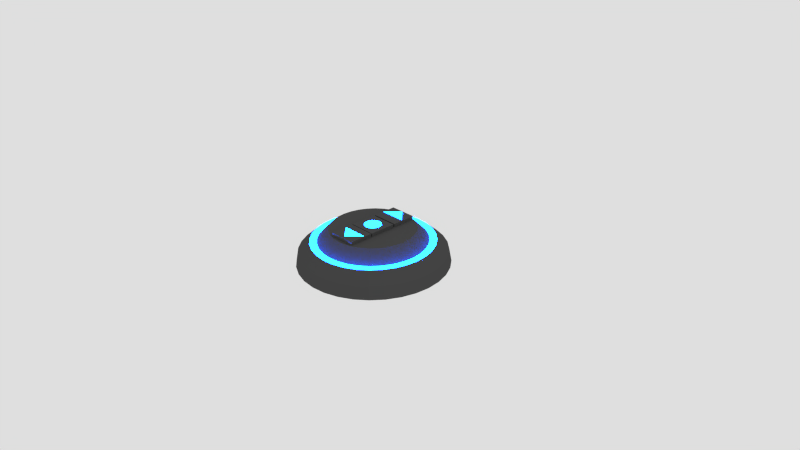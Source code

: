 # Source: DPI_Mine.blend  (saved by Blender 2.76.0; exported with 4.5.12 LTS)
import bpy
from mathutils import Matrix  # noqa: F401  (used for matrix-valued properties, if any)

bpy.ops.wm.read_factory_settings(use_empty=True)
scene = bpy.context.scene
scene.name = 'Scene'

# ---- collections
col_collection_1 = bpy.data.collections.new('Collection 1'); scene.collection.children.link(col_collection_1)

# ---- materials (node trees are filled in below, after node groups)
mat_material_001 = bpy.data.materials.new('Material.001')
mat_material_001.alpha_threshold = 0.0
mat_material_001.roughness = 0.5
mat_material_002 = bpy.data.materials.new('Material.002')
mat_material_002.alpha_threshold = 0.0
mat_material_002.roughness = 0.5

# ---- material node trees
mat_material_001.use_nodes = True; mat_material_001.node_tree.nodes.clear()
_N = mat_material_001.node_tree.nodes; _L = mat_material_001.node_tree.links
n0 = _N.new('ShaderNodeOutputMaterial'); n0.name = 'Material Output'; n0.location = (300, 300)
n1 = _N.new('ShaderNodeBsdfDiffuse'); n1.name = 'Diffuse BSDF'; n1.location = (10, 300)
n1.inputs[0].default_value = (0.07135, 0.07135, 0.07135, 1.0)
_L.new(n1.outputs[0], n0.inputs[0])
n0.is_active_output = True
mat_material_002.use_nodes = True; mat_material_002.node_tree.nodes.clear()
_N = mat_material_002.node_tree.nodes; _L = mat_material_002.node_tree.links
n0 = _N.new('ShaderNodeOutputMaterial'); n0.name = 'Material Output'; n0.location = (460, 300)
n1 = _N.new('ShaderNodeBsdfDiffuse'); n1.name = 'Diffuse BSDF'; n1.location = (10, 300)
n1.inputs[0].default_value = (0.5967, 0.5967, 0.5967, 1.0)
n2 = _N.new('ShaderNodeMixShader'); n2.name = 'Mix Shader'; n2.location = (240, 293)
n2.inputs[0].default_value = 0.2364
n3 = _N.new('ShaderNodeEmission'); n3.name = 'Emission'; n3.location = (19, 154)
n3.inputs[0].default_value = (0.0, 0.0807, 1.0, 1.0)
n3.inputs[1].default_value = 100.0
_L.new(n1.outputs[0], n2.inputs[2])
_L.new(n2.outputs[0], n0.inputs[0])
_L.new(n3.outputs[0], n2.inputs[1])
n0.is_active_output = True

# ---- world
world_world = bpy.data.worlds.new('World'); scene.world = world_world
world_world.color = (0.7357, 0.7357, 0.7357)
world_world.use_sun_shadow = False
world_world.sun_shadow_jitter_overblur = 0.0
world_world.cycles.sampling_method = 'MANUAL'
world_world.cycles.sample_map_resolution = 256

# ---- cameras
cam_camera = bpy.data.cameras.new('Camera')
cam_camera.clip_end = 100.0
cam_camera.lens = 35.0
cam_camera.sensor_width = 32.0
cam_camera.sensor_height = 18.0
cam_camera.ortho_scale = 7.314
cam_camera.dof.focus_distance = 0.0

# ---- lights
light_lamp = bpy.data.lights.new('Lamp', 'POINT')
light_lamp.transmission_factor = 0.0
light_lamp.cutoff_distance = 30.0
light_lamp.energy = 100.0
light_lamp.shadow_buffer_clip_start = 1.001
light_lamp.shadow_soft_size = 0.1
light_lamp.shadow_maximum_resolution = 0.006
light_lamp.use_absolute_resolution = True
light_lamp.cycles.use_multiple_importance_sampling = False

# ---- meshes
me_cylinder_001 = bpy.data.meshes.new('Cylinder.001')
me_cylinder_001.from_pydata([(3.634e-09, 0.9694, -1.0), (0.0, 1.0, 1.0), (0.1891, 0.9508, -1.0), (0.1951, 0.9808, 1.0), (0.371, 0.8956, -1.0), (0.3827, 0.9239, 1.0), (0.5386, 0.806, -1.0), (0.5556, 0.8315, 1.0), (0.6855, 0.6855, -1.0), (0.7071, 0.7071, 1.0), (0.806, 0.5386, -1.0), (0.8315, 0.5556, 1.0), (0.8956, 0.371, -1.0), (0.9239, 0.3827, 1.0), (0.9508, 0.1891, -1.0), (0.9808, 0.1951, 1.0), (0.9694, 8.191e-08, -1.0), (1.0, 7.55e-08, 1.0), (0.9508, -0.1891, -1.0), (0.9808, -0.1951, 1.0), (0.8956, -0.371, -1.0), (0.9239, -0.3827, 1.0), (0.806, -0.5386, -1.0), (0.8315, -0.5556, 1.0), (0.6855, -0.6855, -1.0), (0.7071, -0.7071, 1.0), (0.5386, -0.806, -1.0), (0.5556, -0.8315, 1.0), (0.371, -0.8956, -1.0), (0.3827, -0.9239, 1.0), (0.1891, -0.9508, -1.0), (0.1951, -0.9808, 1.0), (-3.122e-07, -0.9694, -1.0), (-3.258e-07, -1.0, 1.0), (-0.1891, -0.9508, -1.0), (-0.1951, -0.9808, 1.0), (-0.371, -0.8956, -1.0), (-0.3827, -0.9239, 1.0), (-0.5386, -0.806, -1.0), (-0.5556, -0.8315, 1.0), (-0.6855, -0.6855, -1.0), (-0.7071, -0.7071, 1.0), (-0.806, -0.5386, -1.0), (-0.8315, -0.5556, 1.0), (-0.8956, -0.371, -1.0), (-0.9239, -0.3827, 1.0), (-0.9508, -0.1891, -1.0), (-0.9808, -0.1951, 1.0), (-0.9694, 9.448e-07, -1.0), (-1.0, 9.656e-07, 1.0), (-0.9508, 0.1891, -1.0), (-0.9808, 0.1951, 1.0), (-0.8956, 0.371, -1.0), (-0.9239, 0.3827, 1.0), (-0.806, 0.5386, -1.0), (-0.8315, 0.5556, 1.0), (-0.6855, 0.6855, -1.0), (-0.7071, 0.7071, 1.0), (-0.5386, 0.806, -1.0), (-0.5556, 0.8315, 1.0), (-0.371, 0.8956, -1.0), (-0.3827, 0.9239, 1.0), (-0.1891, 0.9508, -1.0), (-0.1951, 0.9808, 1.0), (-1.351e-08, 0.7217, -2.575), (0.1408, 0.7079, -2.575), (0.2762, 0.6668, -2.575), (0.401, 0.6001, -2.575), (0.5103, 0.5103, -2.575), (0.6001, 0.401, -2.575), (0.6668, 0.2762, -2.575), (0.7079, 0.1408, -2.575), (0.7217, 1.001e-07, -2.575), (0.7079, -0.1408, -2.575), (0.6668, -0.2762, -2.575), (0.6001, -0.401, -2.575), (0.5103, -0.5103, -2.575), (0.401, -0.6001, -2.575), (0.2762, -0.6668, -2.575), (0.1408, -0.7079, -2.575), (-2.106e-07, -0.7217, -2.575), (-0.1408, -0.7079, -2.575), (-0.2762, -0.6668, -2.575), (-0.401, -0.6001, -2.575), (-0.5103, -0.5103, -2.575), (-0.6001, -0.401, -2.575), (-0.6668, -0.2762, -2.575), (-0.7079, -0.1408, -2.575), (-0.7217, 7.549e-07, -2.575), (-0.7079, 0.1408, -2.575), (-0.6668, 0.2762, -2.575), (-0.6001, 0.401, -2.575), (-0.5103, 0.5103, -2.575), (-0.401, 0.6001, -2.575), (-0.2762, 0.6668, -2.575), (-0.1408, 0.7079, -2.575), (2.01e-08, 0.8143, -2.575), (0.1589, 0.7986, -2.575), (0.3116, 0.7523, -2.575), (0.4524, 0.6771, -2.575), (0.5758, 0.5758, -2.575), (0.6771, 0.4524, -2.575), (0.7523, 0.3116, -2.575), (0.7986, 0.1589, -2.575), (0.8143, 1.171e-07, -2.575), (0.7986, -0.1589, -2.575), (0.7523, -0.3116, -2.575), (0.6771, -0.4524, -2.575), (0.5758, -0.5758, -2.575), (0.4524, -0.6771, -2.575), (0.3116, -0.7523, -2.575), (0.1589, -0.7986, -2.575), (-2.452e-07, -0.8143, -2.575), (-0.1589, -0.7986, -2.575), (-0.3116, -0.7523, -2.575), (-0.4524, -0.6771, -2.575), (-0.5758, -0.5758, -2.575), (-0.6771, -0.4524, -2.575), (-0.7523, -0.3116, -2.575), (-0.7986, -0.1589, -2.575), (-0.8143, 8.419e-07, -2.575), (-0.7986, 0.1589, -2.575), (-0.7523, 0.3116, -2.575), (-0.6771, 0.4524, -2.575), (-0.5758, 0.5758, -2.575), (-0.4524, 0.6771, -2.575), (-0.3116, 0.7523, -2.575), (-0.1589, 0.7986, -2.575), (6.929e-09, 0.566, -4.462), (0.1104, 0.5551, -4.462), (0.2166, 0.5229, -4.462), (0.3144, 0.4706, -4.462), (0.4002, 0.4002, -4.462), (0.4706, 0.3144, -4.462), (0.5229, 0.2166, -4.462), (0.5551, 0.1104, -4.462), (0.566, 1.399e-07, -4.462), (0.5551, -0.1104, -4.462), (0.5229, -0.2166, -4.462), (0.4706, -0.3144, -4.462), (0.4002, -0.4002, -4.462), (0.3144, -0.4706, -4.462), (0.2166, -0.5229, -4.462), (0.1104, -0.5551, -4.462), (-1.476e-07, -0.566, -4.462), (-0.1104, -0.5551, -4.462), (-0.2166, -0.5229, -4.462), (-0.3144, -0.4706, -4.462), (-0.4002, -0.4002, -4.462), (-0.4706, -0.3144, -4.462), (-0.5229, -0.2166, -4.462), (-0.5551, -0.1104, -4.462), (-0.566, 6.534e-07, -4.462), (-0.5551, 0.1104, -4.462), (-0.5229, 0.2166, -4.462), (-0.4706, 0.3144, -4.462), (-0.4002, 0.4002, -4.462), (-0.3144, 0.4706, -4.462), (-0.2166, 0.5229, -4.462), (-0.1104, 0.5551, -4.462)], [], [(0, 1, 3, 2), (2, 3, 5, 4), (4, 5, 7, 6), (6, 7, 9, 8), (8, 9, 11, 10), (10, 11, 13, 12), (12, 13, 15, 14), (14, 15, 17, 16), (16, 17, 19, 18), (18, 19, 21, 20), (20, 21, 23, 22), (22, 23, 25, 24), (24, 25, 27, 26), (26, 27, 29, 28), (28, 29, 31, 30), (30, 31, 33, 32), (32, 33, 35, 34), (34, 35, 37, 36), (36, 37, 39, 38), (38, 39, 41, 40), (40, 41, 43, 42), (42, 43, 45, 44), (44, 45, 47, 46), (46, 47, 49, 48), (48, 49, 51, 50), (50, 51, 53, 52), (52, 53, 55, 54), (54, 55, 57, 56), (56, 57, 59, 58), (58, 59, 61, 60), (3, 1, 63, 61, 59, 57, 55, 53, 51, 49, 47, 45, 43, 41, 39, 37, 35, 33, 31, 29, 27, 25, 23, 21, 19, 17, 15, 13, 11, 9, 7, 5), (62, 63, 1, 0), (60, 61, 63, 62), (50, 52, 122, 121), (74, 75, 139, 138), (6, 8, 100, 99), (24, 26, 109, 108), (42, 44, 118, 117), (60, 62, 127, 126), (16, 18, 105, 104), (34, 36, 114, 113), (52, 54, 123, 122), (8, 10, 101, 100), (26, 28, 110, 109), (44, 46, 119, 118), (0, 2, 97, 96), (62, 0, 96, 127), (18, 20, 106, 105), (36, 38, 115, 114), (54, 56, 124, 123), (10, 12, 102, 101), (28, 30, 111, 110), (46, 48, 120, 119), (2, 4, 98, 97), (20, 22, 107, 106), (38, 40, 116, 115), (56, 58, 125, 124), (12, 14, 103, 102), (30, 32, 112, 111), (48, 50, 121, 120), (4, 6, 99, 98), (22, 24, 108, 107), (40, 42, 117, 116), (58, 60, 126, 125), (14, 16, 104, 103), (32, 34, 113, 112), (65, 64, 96, 97), (66, 65, 97, 98), (67, 66, 98, 99), (68, 67, 99, 100), (69, 68, 100, 101), (70, 69, 101, 102), (71, 70, 102, 103), (72, 71, 103, 104), (73, 72, 104, 105), (74, 73, 105, 106), (75, 74, 106, 107), (76, 75, 107, 108), (77, 76, 108, 109), (78, 77, 109, 110), (79, 78, 110, 111), (80, 79, 111, 112), (81, 80, 112, 113), (82, 81, 113, 114), (83, 82, 114, 115), (84, 83, 115, 116), (85, 84, 116, 117), (86, 85, 117, 118), (87, 86, 118, 119), (88, 87, 119, 120), (89, 88, 120, 121), (90, 89, 121, 122), (91, 90, 122, 123), (92, 91, 123, 124), (93, 92, 124, 125), (94, 93, 125, 126), (95, 94, 126, 127), (64, 95, 127, 96), (128, 129, 130, 131, 132, 133, 134, 135, 136, 137, 138, 139, 140, 141, 142, 143, 144, 145, 146, 147, 148, 149, 150, 151, 152, 153, 154, 155, 156, 157, 158, 159), (88, 89, 153, 152), (75, 76, 140, 139), (89, 90, 154, 153), (76, 77, 141, 140), (90, 91, 155, 154), (77, 78, 142, 141), (64, 65, 129, 128), (91, 92, 156, 155), (78, 79, 143, 142), (65, 66, 130, 129), (92, 93, 157, 156), (79, 80, 144, 143), (66, 67, 131, 130), (93, 94, 158, 157), (80, 81, 145, 144), (67, 68, 132, 131), (94, 95, 159, 158), (81, 82, 146, 145), (68, 69, 133, 132), (95, 64, 128, 159), (82, 83, 147, 146), (69, 70, 134, 133), (83, 84, 148, 147), (70, 71, 135, 134), (84, 85, 149, 148), (71, 72, 136, 135), (85, 86, 150, 149), (72, 73, 137, 136), (86, 87, 151, 150), (73, 74, 138, 137), (87, 88, 152, 151)])
me_cylinder_001.polygons.foreach_set('material_index', [0, 0, 0, 0, 0, 0, 0, 0, 0, 0, 0, 0, 0, 0, 0, 0, 0, 0, 0, 0, 0, 0, 0, 0, 0, 0, 0, 0, 0, 0, 0, 0, 0, 0, 0, 0, 0, 0, 0, 0, 0, 0, 0, 0, 0, 0, 0, 0, 0, 0, 0, 0, 0, 0, 0, 0, 0, 0, 0, 0, 0, 0, 0, 0, 0, 0, 1, 1, 1, 1, 1, 1, 1, 1, 1, 1, 1, 1, 1, 1, 1, 1, 1, 1, 1, 1, 1, 1, 1, 1, 1, 1, 1, 1, 1, 1, 1, 1, 0, 0, 0, 0, 0, 0, 0, 0, 0, 0, 0, 0, 0, 0, 0, 0, 0, 0, 0, 0, 0, 0, 0, 0, 0, 0, 0, 0, 0, 0, 0, 0])
me_cylinder_001.materials.append(mat_material_001)
me_cylinder_001.materials.append(mat_material_002)
me_cylinder_001.use_remesh_preserve_volume = False
me_cylinder_001.use_remesh_preserve_attributes = False
me_cylinder_001.use_mirror_vertex_groups = False
me_cylinder_001.update()
me_plane = bpy.data.meshes.new('Plane')
me_plane.from_pydata([(-1.0, -1.0, 0.0), (0.5095, 0.5119, 0.0), (-1.0, 1.0, 0.0), (1.025, 1.0, 0.0)], [], [(0, 1, 3, 2)])
me_plane.materials.append(mat_material_002)
me_plane.use_remesh_preserve_volume = False
me_plane.use_remesh_preserve_attributes = False
me_plane.use_mirror_vertex_groups = False
me_plane.update()
me_circle = bpy.data.meshes.new('Circle')
me_circle.from_pydata([], [], [])
me_circle.use_remesh_preserve_volume = False
me_circle.use_remesh_preserve_attributes = False
me_circle.use_mirror_vertex_groups = False
me_circle.update()
me_cube_001 = bpy.data.meshes.new('Cube.001')
me_cube_001.from_pydata([(-1.0, -1.0, -1.0), (-1.0, -1.0, 1.0), (-1.0, 1.0, -1.0), (-1.0, 1.0, 1.0), (1.0, -1.0, -1.0), (1.0, -1.0, 1.0), (1.0, 1.0, -1.0), (1.0, 1.0, 1.0)], [], [(1, 3, 2, 0), (3, 7, 6, 2), (7, 5, 4, 6), (5, 1, 0, 4), (0, 2, 6, 4), (5, 7, 3, 1)])
me_cube_001.materials.append(mat_material_001)
me_cube_001.use_remesh_preserve_volume = False
me_cube_001.use_remesh_preserve_attributes = False
me_cube_001.use_mirror_vertex_groups = False
me_cube_001.update()
me_cube_002 = bpy.data.meshes.new('Cube.002')
me_cube_002.from_pydata([(-1.0, -1.0, -1.0), (-1.0, -1.0, 1.0), (-1.0, 1.0, -1.0), (-1.0, 1.0, 1.0), (1.0, -1.0, -1.0), (1.0, -1.0, 1.0), (1.0, 1.0, -1.0), (1.0, 1.0, 1.0)], [], [(1, 3, 2, 0), (3, 7, 6, 2), (7, 5, 4, 6), (5, 1, 0, 4), (0, 2, 6, 4), (5, 7, 3, 1)])
me_cube_002.materials.append(mat_material_001)
me_cube_002.use_remesh_preserve_volume = False
me_cube_002.use_remesh_preserve_attributes = False
me_cube_002.use_mirror_vertex_groups = False
me_cube_002.update()
me_cube_003 = bpy.data.meshes.new('Cube.003')
me_cube_003.from_pydata([(-1.0, -1.0, -1.0), (-1.0, -1.0, 1.0), (-1.0, 1.0, -1.0), (-1.0, 1.0, 1.0), (1.0, -1.0, -1.0), (1.0, -1.0, 1.0), (1.0, 1.0, -1.0), (1.0, 1.0, 1.0)], [], [(1, 3, 2, 0), (3, 7, 6, 2), (7, 5, 4, 6), (5, 1, 0, 4), (0, 2, 6, 4), (5, 7, 3, 1)])
me_cube_003.materials.append(mat_material_001)
me_cube_003.use_remesh_preserve_volume = False
me_cube_003.use_remesh_preserve_attributes = False
me_cube_003.use_mirror_vertex_groups = False
me_cube_003.update()
me_circle_002 = bpy.data.meshes.new('Circle.002')
me_circle_002.from_pydata([(0.0, 1.0, 0.0), (-0.1951, 0.9808, 0.0), (-0.3827, 0.9239, 0.0), (-0.5556, 0.8315, 0.0), (-0.7071, 0.7071, 0.0), (-0.8315, 0.5556, 0.0), (-0.9239, 0.3827, 0.0), (-0.9808, 0.1951, 0.0), (-1.0, 7.55e-08, 0.0), (-0.9808, -0.1951, 0.0), (-0.9239, -0.3827, 0.0), (-0.8315, -0.5556, 0.0), (-0.7071, -0.7071, 0.0), (-0.5556, -0.8315, 0.0), (-0.3827, -0.9239, 0.0), (-0.1951, -0.9808, 0.0), (3.258e-07, -1.0, 0.0), (0.1951, -0.9808, 0.0), (0.3827, -0.9239, 0.0), (0.5556, -0.8315, 0.0), (0.7071, -0.7071, 0.0), (0.8315, -0.5556, 0.0), (0.9239, -0.3827, 0.0), (0.9808, -0.1951, 0.0), (1.0, 9.656e-07, 0.0), (0.9808, 0.1951, 0.0), (0.9239, 0.3827, 0.0), (0.8315, 0.5556, 0.0), (0.7071, 0.7071, 0.0), (0.5556, 0.8315, 0.0), (0.3827, 0.9239, 0.0), (0.1951, 0.9808, 0.0)], [], [(1, 2, 3, 4, 5, 6, 7, 8, 9, 10, 11, 12, 13, 14, 15, 16, 17, 18, 19, 20, 21, 22, 23, 24, 25, 26, 27, 28, 29, 30, 31, 0)])
me_circle_002.materials.append(mat_material_002)
me_circle_002.use_remesh_preserve_volume = False
me_circle_002.use_remesh_preserve_attributes = False
me_circle_002.use_mirror_vertex_groups = False
me_circle_002.update()
me_plane_001 = bpy.data.meshes.new('Plane.001')
me_plane_001.from_pydata([(-1.0, -1.0, 0.0), (0.5095, 0.5119, 0.0), (-1.0, 1.0, 0.0), (1.025, 1.0, 0.0)], [], [(0, 1, 3, 2)])
me_plane_001.materials.append(mat_material_002)
me_plane_001.use_remesh_preserve_volume = False
me_plane_001.use_remesh_preserve_attributes = False
me_plane_001.use_mirror_vertex_groups = False
me_plane_001.update()

# ---- objects
ob_cylinder = bpy.data.objects.new('Cylinder', me_cylinder_001)
ob_plane = bpy.data.objects.new('Plane', me_plane)
ob_circle = bpy.data.objects.new('Circle', me_circle)
ob_cube = bpy.data.objects.new('Cube', me_cube_001)
ob_lamp = bpy.data.objects.new('Lamp', light_lamp)
ob_camera = bpy.data.objects.new('Camera', cam_camera)
ob_cube_001 = bpy.data.objects.new('Cube.001', me_cube_002)
ob_cube_002 = bpy.data.objects.new('Cube.002', me_cube_003)
ob_circle_002 = bpy.data.objects.new('Circle.002', me_circle_002)
ob_plane_001 = bpy.data.objects.new('Plane.001', me_plane_001)

# ---- transforms, parenting, visibility, modifiers, constraints
ob_cylinder.location = (0.0, 0.0, 0.0)
ob_cylinder.scale = (1.0, 1.0, -0.08568)
ob_cylinder.lineart.crease_threshold = 0.0
ob_plane.location = (0.0, 0.3383, 0.4316)
ob_plane.rotation_euler = (0.0, -0.0, -0.7854)
ob_plane.scale = (0.1209, 0.1209, 0.1209)
ob_plane.lineart.crease_threshold = 0.0
ob_circle.location = (0.0, 0.0, 0.6266)
ob_circle.lineart.crease_threshold = 0.0
ob_cube.location = (0.0, 0.0, 0.2791)
ob_cube.scale = (0.1839, 0.1803, 0.1481)
ob_cube.lineart.crease_threshold = 0.0
ob_lamp.location = (4.076, 1.005, 5.904)
ob_lamp.rotation_euler = (0.6503, 0.05522, 1.866)
ob_lamp.lock_rotations_4d = False
ob_lamp.empty_display_type = 'ARROWS'
ob_lamp.color = (0.0, 0.0, 0.0, 0.0)
ob_lamp.lineart.crease_threshold = 0.0
ob_camera.location = (7.481, -6.508, 5.344)
ob_camera.rotation_euler = (1.109, 0.01082, 0.8149)
ob_camera.lock_rotations_4d = False
ob_camera.empty_display_type = 'ARROWS'
ob_camera.color = (0.0, 0.0, 0.0, 0.0)
ob_camera.display_type = 'WIRE'
ob_camera.lineart.crease_threshold = 0.0
ob_cube_001.location = (0.0, -0.3544, 0.2791)
ob_cube_001.scale = (0.1839, 0.162, 0.1481)
ob_cube_001.lineart.crease_threshold = 0.0
ob_cube_002.location = (0.0, 0.363, 0.2791)
ob_cube_002.scale = (0.1839, 0.162, 0.1481)
ob_cube_002.lineart.crease_threshold = 0.0
ob_circle_002.location = (0.0, 0.0, 0.4288)
ob_circle_002.scale = (0.1126, 0.1126, 0.1126)
ob_circle_002.lineart.crease_threshold = 0.0
ob_plane_001.location = (0.0, -0.2992, 0.4279)
ob_plane_001.rotation_euler = (0.0, -0.0, 2.356)
ob_plane_001.scale = (0.1209, 0.1209, 0.1209)
ob_plane_001.lineart.crease_threshold = 0.0

# ---- collection membership
col_collection_1.objects.link(ob_cylinder)
col_collection_1.objects.link(ob_plane)
col_collection_1.objects.link(ob_circle)
col_collection_1.objects.link(ob_cube)
col_collection_1.objects.link(ob_lamp)
col_collection_1.objects.link(ob_camera)
col_collection_1.objects.link(ob_cube_001)
col_collection_1.objects.link(ob_cube_002)
col_collection_1.objects.link(ob_circle_002)
col_collection_1.objects.link(ob_plane_001)

# ---- scene / render settings (as saved in the file)
scene.camera = ob_camera
scene.frame_start = 1; scene.frame_end = 250; scene.frame_set(1)
scene.render.engine = 'CYCLES'
scene.render.resolution_percentage = 50
scene.render.dither_intensity = 0.0
scene.cycles.use_denoising = False
scene.cycles.samples = 100
scene.cycles.sampling_pattern = 'TABULATED_SOBOL'
scene.cycles.light_sampling_threshold = 0.0
scene.cycles.use_adaptive_sampling = False
scene.cycles.use_light_tree = False
scene.cycles.blur_glossy = 0.0
scene.cycles.pixel_filter_type = 'GAUSSIAN'
scene.cycles.sample_clamp_indirect = 0.0
scene.view_settings.view_transform = 'Standard'
bpy.context.view_layer.update()
